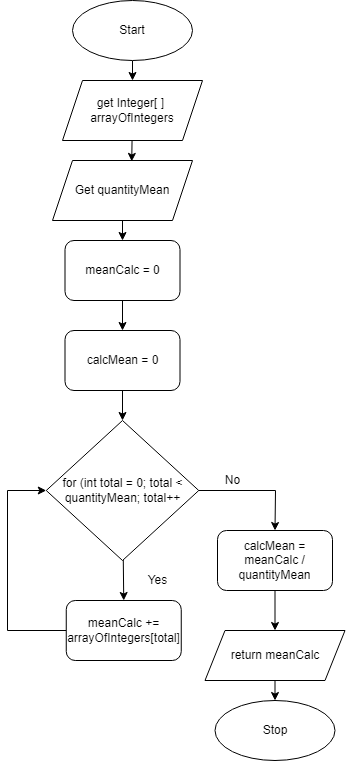

The diagram above was exported from draw.io. Its source (the exported page's mxGraphModel, read from the mxfile embedded in the PNG):
<mxGraphModel dx="1074" dy="749" grid="1" gridSize="10" guides="1" tooltips="1" connect="1" arrows="1" fold="1" page="1" pageScale="1" pageWidth="827" pageHeight="1169" math="0" shadow="0">
  <root>
    <mxCell id="0" />
    <mxCell id="1" parent="0" />
    <mxCell id="254" value="" style="edgeStyle=none;html=1;" parent="1" source="3" target="249" edge="1">
      <mxGeometry relative="1" as="geometry" />
    </mxCell>
    <mxCell id="3" value="Start" style="ellipse;whiteSpace=wrap;html=1;" parent="1" vertex="1">
      <mxGeometry x="105" y="130" width="120" height="60" as="geometry" />
    </mxCell>
    <mxCell id="261" value="" style="edgeStyle=none;html=1;" parent="1" source="242" target="260" edge="1">
      <mxGeometry relative="1" as="geometry" />
    </mxCell>
    <mxCell id="242" value="return meanCalc" style="shape=parallelogram;perimeter=parallelogramPerimeter;whiteSpace=wrap;html=1;fixedSize=1;" parent="1" vertex="1">
      <mxGeometry x="237.5" y="760" width="140" height="50" as="geometry" />
    </mxCell>
    <mxCell id="253" style="edgeStyle=none;html=1;entryX=0.566;entryY=0.015;entryDx=0;entryDy=0;entryPerimeter=0;" parent="1" source="249" target="250" edge="1">
      <mxGeometry relative="1" as="geometry" />
    </mxCell>
    <mxCell id="249" value="get Integer[ ]&amp;nbsp;&lt;br&gt;arrayOfIntegers" style="shape=parallelogram;perimeter=parallelogramPerimeter;whiteSpace=wrap;html=1;fixedSize=1;" parent="1" vertex="1">
      <mxGeometry x="95" y="210" width="140" height="60" as="geometry" />
    </mxCell>
    <mxCell id="270" style="edgeStyle=none;html=1;entryX=0.5;entryY=0;entryDx=0;entryDy=0;" edge="1" parent="1" source="250" target="268">
      <mxGeometry relative="1" as="geometry" />
    </mxCell>
    <mxCell id="250" value="Get quantityMean" style="shape=parallelogram;perimeter=parallelogramPerimeter;whiteSpace=wrap;html=1;fixedSize=1;" parent="1" vertex="1">
      <mxGeometry x="85" y="290" width="140" height="60" as="geometry" />
    </mxCell>
    <mxCell id="272" value="" style="edgeStyle=none;html=1;" edge="1" parent="1" source="255" target="271">
      <mxGeometry relative="1" as="geometry" />
    </mxCell>
    <mxCell id="255" value="calcMean = 0" style="rounded=1;whiteSpace=wrap;html=1;" parent="1" vertex="1">
      <mxGeometry x="97.5" y="460" width="115" height="60" as="geometry" />
    </mxCell>
    <mxCell id="260" value="Stop" style="ellipse;whiteSpace=wrap;html=1;" parent="1" vertex="1">
      <mxGeometry x="247.5" y="830" width="120" height="60" as="geometry" />
    </mxCell>
    <mxCell id="269" value="" style="edgeStyle=none;html=1;" edge="1" parent="1" source="268" target="255">
      <mxGeometry relative="1" as="geometry" />
    </mxCell>
    <mxCell id="268" value="meanCalc = 0" style="rounded=1;whiteSpace=wrap;html=1;" vertex="1" parent="1">
      <mxGeometry x="97.5" y="370" width="115" height="60" as="geometry" />
    </mxCell>
    <mxCell id="281" style="edgeStyle=none;html=1;entryX=0.5;entryY=0;entryDx=0;entryDy=0;" edge="1" parent="1" source="271" target="280">
      <mxGeometry relative="1" as="geometry" />
    </mxCell>
    <mxCell id="286" style="edgeStyle=none;rounded=0;html=1;entryX=0.5;entryY=0;entryDx=0;entryDy=0;" edge="1" parent="1" source="271" target="285">
      <mxGeometry relative="1" as="geometry">
        <Array as="points">
          <mxPoint x="308" y="620" />
        </Array>
      </mxGeometry>
    </mxCell>
    <mxCell id="271" value="for (int total = 0; total &amp;lt; quantityMean; total++" style="rhombus;whiteSpace=wrap;html=1;" vertex="1" parent="1">
      <mxGeometry x="78.75" y="550" width="152.5" height="140" as="geometry" />
    </mxCell>
    <mxCell id="276" value="Yes" style="text;html=1;align=center;verticalAlign=middle;resizable=0;points=[];autosize=1;strokeColor=none;fillColor=none;" vertex="1" parent="1">
      <mxGeometry x="170" y="700" width="40" height="20" as="geometry" />
    </mxCell>
    <mxCell id="283" style="edgeStyle=none;html=1;entryX=0;entryY=0.5;entryDx=0;entryDy=0;rounded=0;" edge="1" parent="1" source="280" target="271">
      <mxGeometry relative="1" as="geometry">
        <Array as="points">
          <mxPoint x="40" y="760" />
          <mxPoint x="40" y="620" />
        </Array>
      </mxGeometry>
    </mxCell>
    <mxCell id="280" value="meanCalc += arrayOfIntegers[total]" style="rounded=1;whiteSpace=wrap;html=1;" vertex="1" parent="1">
      <mxGeometry x="98.75" y="730" width="115" height="60" as="geometry" />
    </mxCell>
    <mxCell id="284" value="No" style="text;html=1;align=center;verticalAlign=middle;resizable=0;points=[];autosize=1;strokeColor=none;fillColor=none;" vertex="1" parent="1">
      <mxGeometry x="250" y="600" width="30" height="20" as="geometry" />
    </mxCell>
    <mxCell id="287" style="edgeStyle=none;rounded=0;html=1;entryX=0.5;entryY=0;entryDx=0;entryDy=0;" edge="1" parent="1" source="285" target="242">
      <mxGeometry relative="1" as="geometry" />
    </mxCell>
    <mxCell id="285" value="calcMean = meanCalc / quantityMean" style="rounded=1;whiteSpace=wrap;html=1;" vertex="1" parent="1">
      <mxGeometry x="250" y="660" width="115" height="60" as="geometry" />
    </mxCell>
  </root>
</mxGraphModel>